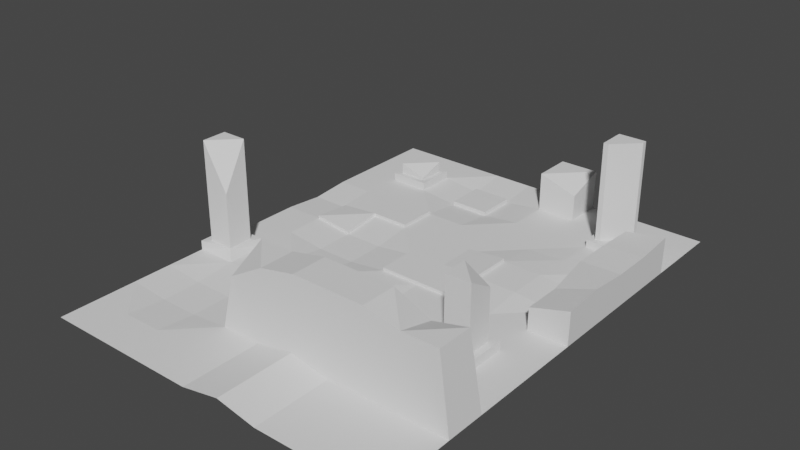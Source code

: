 # Source: church_ruins.blend  (saved by Blender 3.4.6; exported with 4.5.12 LTS)
import bpy
from mathutils import Matrix  # noqa: F401  (used for matrix-valued properties, if any)

bpy.ops.wm.read_factory_settings(use_empty=True)
scene = bpy.context.scene
scene.name = 'Scene'

# ---- collections
col_collection = bpy.data.collections.new('Collection'); scene.collection.children.link(col_collection)

# ---- world
world_world = bpy.data.worlds.new('World'); scene.world = world_world
world_world.use_nodes = True; world_world.node_tree.nodes.clear()
_N = world_world.node_tree.nodes; _L = world_world.node_tree.links
n0 = _N.new('ShaderNodeOutputWorld'); n0.name = 'World Output'; n0.location = (300, 300)
n1 = _N.new('ShaderNodeBackground'); n1.name = 'Background'; n1.location = (10, 300)
n1.inputs[0].default_value = (0.05088, 0.05088, 0.05088, 1.0)
_L.new(n1.outputs[0], n0.inputs[0])
n0.is_active_output = True
world_world.color = (0.05088, 0.05088, 0.05088)
world_world.use_sun_shadow = False
world_world.sun_shadow_jitter_overblur = 0.0

# ---- meshes
me_grid = bpy.data.meshes.new('Grid')
me_grid.from_pydata([(-0.9, -1.2, 0.0), (-0.7, -1.2, 0.0), (-0.5, -1.2, 0.0), (-0.3, -1.2, 0.0), (-0.1, -1.2, 0.0), (0.1, -1.2, 0.0393), (0.3, -1.2, 0.0), (0.5, -1.2, 0.0), (0.7, -1.2, 0.0), (0.9, -1.2, 0.0), (0.9, 1.2, 0.0), (-0.9, -1.0, 0.0), (-0.7, -1.0, 0.0), (-0.5, -1.0, 0.0), (-0.3, -1.0, 0.0), (-0.1, -1.0, 0.0), (0.1, -1.0, 0.0393), (0.3, -1.0, 0.0), (0.5, -1.0, 0.0), (0.7, -1.0, 0.0), (0.9, -1.0, 0.0), (0.9, 1.0, 0.0), (-0.9, -0.8, 0.0), (-0.7, -0.8, -0.01851), (-0.5, -0.8, -0.01851), (-0.3, -0.8, 0.0), (-0.1, -0.8, 0.0), (0.1, -0.8, 0.0393), (0.3, -0.8, 0.0), (0.5, -0.8, 0.0), (0.7, -0.8, 0.0), (0.9, -0.8, 0.0), (0.7, 1.0, 0.0), (-0.9, -0.6, 0.0), (-0.7, -0.6, -0.01851), (-0.5, -0.6, -0.01851), (-0.3, -0.6, 0.0), (-0.1, -0.6, 0.0), (0.1, -0.6, 0.0), (0.3, -0.6, 0.0), (0.5, -0.6, 0.0), (0.7, -0.6, 0.0), (0.9, -0.6, 0.0), (0.5, 1.0, 0.0), (-0.9, -0.4, 0.0), (-0.7, -0.4, 0.0), (-0.5, -0.4, 0.0), (-0.3, -0.4, 0.0), (-0.1, -0.4, 0.0), (0.1, -0.4, -0.01347), (0.3, -0.4, 0.0), (0.5, -0.4, 0.0), (0.7, -0.4, 0.0), (0.9, -0.4, 0.0), (0.3, 1.0, 0.0), (-0.9, -0.2, 0.0), (-0.7, -0.2, 0.0), (-0.5, -0.2, 0.0), (-0.3, -0.2, 0.0), (-0.1, -0.2, 0.0), (0.1, -0.2, -0.01347), (0.3, -0.2, 0.0), (0.5, -0.2, 0.0), (0.7, -0.2, 0.0), (0.9, -0.2, 0.0), (0.1, 1.0, 0.0), (-0.9, 4.47e-08, 0.0), (-0.7, 4.47e-08, 0.0), (-0.5, 4.47e-08, -0.02502), (-0.3, 4.47e-08, -0.02502), (-0.1, 4.47e-08, 0.0), (0.1, 4.47e-08, 0.0), (0.3, 4.47e-08, 0.0), (0.5, 4.47e-08, 0.0), (0.7, 4.47e-08, 0.0), (0.9, 4.47e-08, 0.0), (-0.1, 1.0, -0.02474), (-0.9, 0.2, 0.0), (-0.7, 0.2, 0.0), (-0.5, 0.2, -0.02502), (-0.3, 0.2, -0.02502), (-0.1, 0.2, 0.0), (-0.3, 1.0, -0.004549), (0.3, 0.2, 0.01944), (0.5, 0.2, 0.01944), (0.7, 0.2, 0.0), (0.9, 0.2, 0.0), (-0.3, 1.0, -0.02474), (-0.9, 0.4, -0.0166), (-0.7, 0.4, -0.0166), (-0.5, 0.4, 0.0), (-0.3, 0.4, 0.0), (-0.1, 0.4, 0.0), (0.1, 0.4, 0.0), (0.3, 0.4, 0.01944), (0.5, 0.4, 0.01944), (0.7, 0.4, 0.0), (0.9, 0.4, 0.0), (-0.5, 1.0, 0.0), (-0.9, 0.6, 0.0), (-0.7, 0.6, 0.0), (-0.5, 0.6, 0.0), (-0.3, 0.6, 0.0), (-0.1, 0.6, 0.0), (0.1, 0.6, 0.0), (0.3, 0.6, 0.0), (0.5, 0.6, 0.01093), (0.7, 0.6, 0.01093), (0.9, 0.6, 0.0), (-0.7, 1.0, 0.0), (-0.9, 0.8, 0.0), (-0.7, 0.8, 0.0), (-0.5, 0.8, 0.0), (-0.3, 0.8, -0.02474), (-0.1, 0.8, -0.02474), (0.1, 0.8, 0.0), (0.3, 0.8, 0.0), (0.5, 0.8, 0.0), (0.7, 0.8, 0.0), (0.9, 0.8, 0.0), (-0.9, 1.0, 0.0), (0.7, 1.2, 0.0), (0.5, 1.2, 0.0), (0.3, 1.2, 0.0), (0.1, 1.2, 0.0), (-0.1, 1.2, 0.0), (-0.3, 1.2, 0.0), (-0.5, 1.2, 0.0), (-0.7, 1.2, 0.0), (-0.9, 1.2, 0.0), (-0.1, -0.8, 0.0), (-0.3, -0.8, 0.0), (0.1, -0.8, 0.0), (0.3, -0.8, 0.0), (0.5, -0.8, 0.0), (0.7, -0.8, 0.0), (0.9, -0.8, 0.0), (-0.3, -0.6, 0.0), (-0.1, -0.6, 0.0), (0.1, -0.6, 0.0), (0.3, -0.6, 0.0), (0.5, -0.6, 0.0), (0.7, -0.6, 0.0), (0.9, -0.6, 0.0), (-0.1, -0.8, 0.0), (-0.3, -0.8, 0.0), (0.1, -0.8, 0.0), (0.3, -0.8, 0.0), (0.5, -0.8, 0.0), (0.7, -0.8, 0.0), (0.9, -0.8, 0.0), (-0.3, -0.6, 0.0), (-0.1, -0.6, 0.0), (0.1, -0.6, 0.0), (0.3, -0.6, 0.0), (0.5, -0.6, 0.0), (0.7, -0.6, 0.0), (0.9, -0.6, 0.0), (-0.06087, -0.7902, 0.368), (-0.2413, -0.7902, 0.2642), (0.1196, -0.7902, 0.4052), (0.3, -0.7902, 0.4052), (0.4804, -0.7902, 0.4052), (0.6609, -0.7902, 0.368), (0.8413, -0.7902, 0.368), (-0.2413, -0.6098, 0.368), (-0.06087, -0.6098, 0.368), (0.1196, -0.6098, 0.4052), (0.3, -0.6098, 0.4052), (0.4804, -0.6098, 0.4052), (0.6609, -0.6098, 0.3246), (0.8413, -0.6098, 0.368), (-0.7366, -0.3634, 0.04745), (-0.8649, -0.3649, 0.04745), (-0.8649, -0.2351, 0.04745), (-0.7351, -0.2351, 0.04745), (-0.9, -0.4, 0.04745), (-0.9, -0.2, 0.04745), (-0.7, -0.2, 0.04745), (-0.7351, -0.3649, 0.3295), (-0.8649, -0.3649, 0.564), (-0.8649, -0.2351, 0.564), (-0.7351, -0.2351, 0.564), (0.6649, -0.3649, 0.04586), (0.5351, -0.3649, 0.04586), (0.5351, -0.2351, 0.04586), (0.6649, -0.2351, 0.04586), (0.7, -0.4, 0.04586), (0.5, -0.4, 0.04586), (0.5, -0.2, 0.04586), (0.7, -0.2, 0.04586), (0.6649, -0.3649, 0.3787), (0.5351, -0.3649, 0.3787), (0.5351, -0.2351, 0.3787), (0.6649, -0.2351, 0.3034), (0.5, 1.0, 0.0), (0.5, 0.8, 0.0), (0.7, 0.8, 0.0), (0.7, 1.0, 0.0), (-0.5295, 0.9705, 0.04015), (-0.5295, 0.8295, 0.04015), (-0.6705, 0.8295, 0.04015), (-0.6705, 0.9705, 0.04015), (0.5295, 0.9705, 0.04015), (0.5295, 0.8295, 0.04015), (0.7025, 4.54e-08, 0.114), (0.6705, 0.9705, 0.04015), (-0.5, 1.0, 0.04015), (-0.5, 0.8, 0.04015), (-0.7, 0.8, 0.04015), (-0.7, 1.0, 0.04015), (0.5, 1.0, 0.04015), (0.5, 0.8, 0.04015), (0.7, 0.8, 0.04015), (0.7, 1.0, 0.04015), (-0.5295, 0.9705, 0.09591), (-0.5295, 0.8295, 0.05006), (-0.6705, 0.8295, 0.09591), (-0.6705, 0.9705, 0.09591), (0.5295, 0.9705, 0.5404), (0.5295, 0.8295, 0.5404), (0.9025, 4.54e-08, 0.1703), (0.6705, 0.9705, 0.5404), (0.6705, 0.9449, 0.04015), (0.5551, 0.8295, 0.04015), (0.7, 0.8, 0.04015), (0.5551, 0.8295, 0.5404), (0.6705, 0.9449, 0.5404), (0.7025, 0.2, 0.114), (0.9025, 0.2, 0.1858), (0.7025, 0.4, 0.164), (0.9025, 0.4, 0.168), (0.7025, 0.6, 0.1625), (0.9025, 0.6, 0.168), (0.7025, 0.8, 0.1516), (0.9025, 0.8, 0.1858), (0.09944, -0.0001881, 0.0155), (-0.1006, -0.0001881, 0.0155), (0.2994, -0.0001881, 0.0155), (-0.1006, 0.1998, 0.0155), (0.09944, 0.1998, 0.0155), (0.2994, 0.1998, 0.03494), (-0.1006, 0.3998, 0.0155), (0.09944, 0.3998, 0.0155), (0.2994, 0.3998, 0.03494), (-0.3, 0.8, -0.004549), (-0.1, 0.8, -0.004549), (-0.1, 1.0, -0.004549), (0.2986, -0.4, 0.02011), (0.09865, -0.4, 0.00664), (0.09865, -0.2, 0.00664), (0.2986, -0.2, 0.02011), (-0.5001, 0.1997, -0.01015), (-0.7001, 0.1997, 0.01487), (-0.7001, 0.3997, -0.001721), (-0.5001, 0.3997, 0.01487), (-0.3001, 0.3997, 0.01487), (-0.7001, 0.5997, 0.01487), (-0.5001, 0.5997, 0.01487), (-0.3001, 0.5997, 0.01487), (-0.9, 1.0, 0.0), (-0.9, 0.8, 0.0), (-0.7, 0.8, 0.0), (-0.7, 1.0, 0.0), (-0.5, 1.0, 0.0), (-0.5, 1.2, 0.0), (-0.7, 1.2, 0.0), (-0.9, 1.2, 0.0), (0.3, 1.0, 0.0), (0.1, 1.0, 0.0), (0.3, 1.2, 0.0), (0.1, 1.2, 0.0), (0.3, 1.0, 0.1346), (0.1, 1.0, 0.2), (0.3, 1.2, 0.2), (0.1, 1.2, 0.2)], [], [(1, 11, 0), (2, 12, 1), (3, 13, 2), (4, 14, 3), (5, 15, 4), (6, 16, 5), (7, 17, 6), (8, 18, 7), (9, 19, 8), (43, 123, 54), (12, 22, 11), (13, 23, 12), (13, 25, 24), (15, 25, 14), (16, 26, 15), (17, 27, 16), (18, 28, 17), (19, 29, 18), (20, 30, 19), (119, 32, 118), (23, 33, 22), (24, 34, 23), (25, 35, 24), (36, 131, 137), (39, 139, 140), (30, 136, 135), (26, 132, 130), (42, 142, 143), (38, 138, 139), (195, 214, 198), (33, 45, 44), (35, 45, 34), (36, 46, 35), (37, 47, 36), (38, 48, 37), (38, 50, 49), (40, 50, 39), (41, 51, 40), (42, 52, 41), (117, 54, 116), (44, 172, 176), (46, 56, 45), (47, 57, 46), (48, 58, 47), (49, 59, 48), (49, 248, 249), (51, 61, 50), (62, 190, 63), (53, 63, 52), (115, 76, 114), (56, 66, 55), (57, 67, 56), (58, 68, 57), (58, 70, 69), (59, 71, 70), (61, 71, 60), (62, 72, 61), (63, 73, 62), (64, 74, 63), (113, 98, 112), (67, 77, 66), (68, 78, 67), (69, 79, 68), (70, 80, 69), (70, 236, 237), (94, 243, 244), (73, 83, 72), (73, 85, 84), (86, 231, 229), (43, 196, 195), (78, 88, 77), (100, 258, 101), (80, 90, 79), (81, 91, 80), (71, 238, 236), (81, 242, 92), (84, 94, 83), (85, 95, 84), (75, 205, 74), (111, 263, 262), (89, 99, 88), (78, 252, 253), (101, 259, 102), (92, 102, 91), (93, 103, 92), (93, 105, 104), (94, 106, 105), (95, 107, 106), (86, 221, 75), (116, 65, 115), (100, 110, 99), (101, 111, 100), (102, 112, 101), (103, 113, 102), (103, 115, 114), (105, 115, 104), (105, 117, 116), (107, 117, 106), (107, 234, 118), (87, 247, 76), (76, 126, 87), (65, 125, 76), (120, 261, 260), (98, 126, 127), (128, 267, 266), (32, 122, 43), (21, 121, 32), (54, 270, 268), (135, 150, 149), (140, 153, 154), (134, 149, 148), (143, 156, 157), (133, 148, 147), (139, 152, 153), (27, 133, 132), (40, 140, 141), (28, 134, 133), (37, 137, 138), (41, 141, 142), (25, 130, 131), (31, 143, 136), (29, 135, 134), (147, 162, 161), (153, 166, 167), (157, 164, 150), (147, 160, 146), (155, 170, 156), (146, 158, 144), (137, 145, 151), (141, 154, 155), (131, 144, 145), (138, 151, 152), (130, 146, 144), (142, 155, 156), (132, 147, 146), (136, 157, 150), (158, 165, 159), (160, 166, 158), (161, 167, 160), (162, 168, 161), (163, 169, 162), (163, 171, 170), (156, 171, 157), (148, 163, 162), (154, 167, 168), (149, 164, 163), (151, 159, 165), (154, 169, 155), (144, 159, 145), (152, 165, 166), (175, 179, 172), (56, 172, 45), (55, 178, 56), (44, 177, 55), (172, 173, 176), (174, 176, 173), (175, 172, 178), (175, 177, 174), (180, 182, 181), (173, 179, 180), (174, 182, 175), (173, 181, 174), (185, 194, 186), (52, 188, 51), (63, 187, 52), (51, 189, 62), (184, 187, 183), (184, 189, 188), (183, 190, 186), (185, 190, 189), (191, 193, 192), (184, 193, 185), (183, 194, 191), (183, 192, 184), (109, 207, 98), (118, 198, 197), (32, 195, 198), (117, 197, 196), (204, 219, 203), (203, 222, 206), (196, 211, 195), (112, 209, 111), (197, 212, 196), (198, 213, 197), (98, 208, 112), (111, 210, 109), (200, 207, 199), (202, 209, 201), (201, 208, 200), (199, 210, 202), (203, 212, 204), (224, 220, 204), (206, 211, 203), (223, 213, 214), (217, 215, 218), (221, 228, 205), (201, 216, 217), (199, 216, 200), (227, 222, 219), (224, 212, 213), (202, 215, 199), (201, 218, 202), (223, 224, 225), (227, 224, 223), (206, 227, 223), (229, 230, 228), (230, 233, 232), (233, 234, 232), (108, 231, 97), (74, 228, 85), (119, 233, 108), (96, 228, 230), (107, 230, 232), (119, 234, 235), (236, 239, 237), (238, 240, 236), (240, 242, 239), (241, 243, 240), (83, 238, 72), (92, 243, 93), (70, 239, 81), (83, 244, 241), (246, 82, 245), (113, 82, 87), (76, 246, 114), (114, 245, 113), (248, 250, 249), (61, 248, 50), (49, 250, 60), (60, 251, 61), (253, 255, 254), (255, 257, 254), (256, 258, 255), (90, 252, 79), (78, 254, 89), (90, 256, 255), (91, 259, 256), (100, 254, 257), (262, 260, 261), (264, 266, 263), (263, 267, 260), (109, 264, 263), (127, 266, 265), (129, 260, 267), (110, 262, 261), (98, 265, 264), (269, 275, 271), (65, 268, 269), (124, 269, 271), (123, 271, 270), (273, 274, 275), (271, 274, 270), (270, 272, 268), (269, 272, 273), (1, 12, 11), (2, 13, 12), (3, 14, 13), (4, 15, 14), (5, 16, 15), (6, 17, 16), (7, 18, 17), (8, 19, 18), (9, 20, 19), (43, 122, 123), (12, 23, 22), (13, 24, 23), (13, 14, 25), (15, 26, 25), (16, 27, 26), (17, 28, 27), (18, 29, 28), (19, 30, 29), (20, 31, 30), (119, 21, 32), (23, 34, 33), (24, 35, 34), (25, 36, 35), (36, 25, 131), (39, 38, 139), (30, 31, 136), (26, 27, 132), (42, 41, 142), (38, 37, 138), (195, 211, 214), (33, 34, 45), (35, 46, 45), (36, 47, 46), (37, 48, 47), (38, 49, 48), (38, 39, 50), (40, 51, 50), (41, 52, 51), (42, 53, 52), (117, 43, 54), (44, 45, 172), (46, 57, 56), (47, 58, 57), (48, 59, 58), (49, 60, 59), (49, 50, 248), (51, 62, 61), (62, 189, 190), (53, 64, 63), (115, 65, 76), (56, 67, 66), (57, 68, 67), (58, 69, 68), (58, 59, 70), (59, 60, 71), (61, 72, 71), (62, 73, 72), (63, 74, 73), (64, 75, 74), (113, 87, 98), (67, 78, 77), (68, 79, 78), (69, 80, 79), (70, 81, 80), (70, 71, 236), (94, 93, 243), (73, 84, 83), (73, 74, 85), (86, 97, 231), (43, 117, 196), (78, 89, 88), (100, 257, 258), (80, 91, 90), (81, 92, 91), (71, 72, 238), (81, 239, 242), (84, 95, 94), (85, 96, 95), (75, 221, 205), (111, 109, 263), (89, 100, 99), (78, 79, 252), (101, 258, 259), (92, 103, 102), (93, 104, 103), (93, 94, 105), (94, 95, 106), (95, 96, 107), (86, 229, 221), (116, 54, 65), (100, 111, 110), (101, 112, 111), (102, 113, 112), (103, 114, 113), (103, 104, 115), (105, 116, 115), (105, 106, 117), (107, 118, 117), (107, 232, 234), (87, 82, 247), (76, 125, 126), (65, 124, 125), (120, 110, 261), (98, 87, 126), (128, 129, 267), (32, 121, 122), (21, 10, 121), (54, 123, 270), (135, 136, 150), (140, 139, 153), (134, 135, 149), (143, 142, 156), (133, 134, 148), (139, 138, 152), (27, 28, 133), (40, 39, 140), (28, 29, 134), (37, 36, 137), (41, 40, 141), (25, 26, 130), (31, 42, 143), (29, 30, 135), (147, 148, 162), (153, 152, 166), (157, 171, 164), (147, 161, 160), (155, 169, 170), (146, 160, 158), (137, 131, 145), (141, 140, 154), (131, 130, 144), (138, 137, 151), (130, 132, 146), (142, 141, 155), (132, 133, 147), (136, 143, 157), (158, 166, 165), (160, 167, 166), (161, 168, 167), (162, 169, 168), (163, 170, 169), (163, 164, 171), (156, 170, 171), (148, 149, 163), (154, 153, 167), (149, 150, 164), (151, 145, 159), (154, 168, 169), (144, 158, 159), (152, 151, 165), (175, 182, 179), (56, 178, 172), (55, 177, 178), (44, 176, 177), (174, 177, 176), (175, 178, 177), (180, 179, 182), (173, 172, 179), (174, 181, 182), (173, 180, 181), (185, 193, 194), (52, 187, 188), (63, 190, 187), (51, 188, 189), (184, 188, 187), (184, 185, 189), (183, 187, 190), (185, 186, 190), (191, 194, 193), (184, 192, 193), (183, 186, 194), (183, 191, 192), (109, 210, 207), (118, 32, 198), (32, 43, 195), (117, 118, 197), (204, 220, 219), (203, 219, 222), (196, 212, 211), (112, 208, 209), (197, 213, 212), (198, 214, 213), (98, 207, 208), (111, 209, 210), (200, 208, 207), (202, 210, 209), (201, 209, 208), (199, 207, 210), (203, 211, 212), (224, 226, 220), (206, 214, 211), (214, 206, 223), (223, 225, 213), (217, 216, 215), (221, 229, 228), (201, 200, 216), (199, 215, 216), (219, 220, 226), (226, 227, 219), (213, 225, 224), (224, 204, 212), (202, 218, 215), (201, 217, 218), (227, 226, 224), (206, 222, 227), (229, 231, 230), (230, 231, 233), (233, 235, 234), (108, 233, 231), (74, 205, 228), (119, 235, 233), (96, 85, 228), (107, 96, 230), (119, 118, 234), (236, 240, 239), (238, 241, 240), (240, 243, 242), (241, 244, 243), (83, 241, 238), (92, 242, 243), (70, 237, 239), (83, 94, 244), (246, 247, 82), (113, 245, 82), (76, 247, 246), (114, 246, 245), (248, 251, 250), (61, 251, 248), (49, 249, 250), (60, 250, 251), (253, 252, 255), (255, 258, 257), (256, 259, 258), (90, 255, 252), (78, 253, 254), (90, 91, 256), (91, 102, 259), (100, 89, 254), (262, 263, 260), (264, 265, 266), (263, 266, 267), (109, 98, 264), (127, 128, 266), (129, 120, 260), (110, 111, 262), (98, 127, 265), (269, 273, 275), (65, 54, 268), (124, 65, 269), (123, 124, 271), (273, 272, 274), (271, 275, 274), (270, 274, 272), (269, 268, 272)])
_uv = me_grid.uv_layers.new(name='UVMap')
_uv.uv.foreach_set('vector', [0.06914, 3.219e-06, 2.134e-05, 0.06912, 2.134e-05, 3.576e-06, 0.1383, 2.742e-06, 0.06914, 0.06912, 0.06914, 3.219e-06, 0.2074, 2.384e-06, 0.1383, 0.06912, 0.1383, 2.742e-06, 0.2765, 2.027e-06, 0.2074, 0.06912, 0.2074, 2.384e-06, 0.3457, 2.313e-05, 0.2765, 0.06912, 0.2765, 2.027e-06, 0.4147, 1.192e-06, 0.3457, 0.06914, 0.3457, 2.313e-05, 0.4838, 8.345e-07, 0.4147, 0.06912, 0.4147, 1.192e-06, 0.5529, 3.576e-07, 0.4838, 0.06912, 0.4838, 8.345e-07, 0.6221, 0.0, 0.5529, 0.06912, 0.5529, 3.576e-07, 0.4838, 0.7603, 0.4147, 0.8294, 0.4147, 0.7603, 0.06914, 0.06912, 2.134e-05, 0.1382, 2.134e-05, 0.06912, 0.1383, 0.06912, 0.06911, 0.1382, 0.06914, 0.06912, 0.1383, 0.06912, 0.2074, 0.1382, 0.1382, 0.1382, 0.2765, 0.06912, 0.2074, 0.1382, 0.2074, 0.06912, 0.3457, 0.06914, 0.2765, 0.1382, 0.2765, 0.06912, 0.4147, 0.06912, 0.3457, 0.1383, 0.3457, 0.06914, 0.4838, 0.06912, 0.4147, 0.1382, 0.4147, 0.06912, 0.5529, 0.06912, 0.4838, 0.1382, 0.4838, 0.06912, 0.6221, 0.06912, 0.5529, 0.1382, 0.5529, 0.06912, 0.6221, 0.6912, 0.5529, 0.7603, 0.5529, 0.6912, 0.06911, 0.1382, 2.128e-05, 0.2074, 2.134e-05, 0.1382, 0.1382, 0.1382, 0.06911, 0.2073, 0.06911, 0.1382, 0.2074, 0.1382, 0.1382, 0.2073, 0.1382, 0.1382, 0.6221, 0.7573, 0.6221, 0.7573, 0.6221, 0.7573, 0.6221, 0.7573, 0.6221, 0.7573, 0.6221, 0.7573, 0.6221, 0.7573, 0.6221, 0.7573, 0.6221, 0.7573, 0.6221, 0.7573, 0.6221, 0.7573, 0.6221, 0.7573, 0.6221, 0.7573, 0.6221, 0.7573, 0.6221, 0.7573, 0.6221, 0.7573, 0.6221, 0.7573, 0.6221, 0.7573, 0.4906, 0.8985, 0.5045, 0.9676, 0.4906, 0.9676, 2.128e-05, 0.2074, 0.06914, 0.2765, 2.128e-05, 0.2765, 0.1382, 0.2073, 0.06914, 0.2765, 0.06911, 0.2073, 0.2074, 0.2074, 0.1383, 0.2765, 0.1382, 0.2073, 0.2765, 0.2074, 0.2074, 0.2765, 0.2074, 0.2074, 0.3456, 0.2074, 0.2765, 0.2765, 0.2765, 0.2074, 0.3456, 0.2074, 0.4147, 0.2765, 0.3456, 0.2765, 0.4838, 0.2073, 0.4147, 0.2765, 0.4147, 0.2073, 0.5529, 0.2073, 0.4838, 0.2765, 0.4838, 0.2073, 0.6221, 0.2073, 0.5529, 0.2765, 0.5529, 0.2073, 0.4838, 0.6912, 0.4147, 0.7603, 0.4147, 0.6912, 0.2217, 0.9474, 0.2356, 0.8985, 0.238, 0.9474, 0.1383, 0.2765, 0.06914, 0.3456, 0.06914, 0.2765, 0.2074, 0.2765, 0.1383, 0.3456, 0.1383, 0.2765, 0.2765, 0.2765, 0.2074, 0.3456, 0.2074, 0.2765, 0.3456, 0.2765, 0.2765, 0.3456, 0.2765, 0.2765, 0.4698, 0.9964, 0.4752, 0.9475, 0.4768, 0.9964, 0.4838, 0.2765, 0.4147, 0.3456, 0.4147, 0.2765, 0.5369, 0.8985, 0.5527, 0.9676, 0.5369, 0.9676, 0.6221, 0.2765, 0.5529, 0.3456, 0.5529, 0.2765, 0.3456, 0.6912, 0.2765, 0.7603, 0.2765, 0.6911, 0.06914, 0.3456, 2.128e-05, 0.4147, 2.128e-05, 0.3456, 0.1383, 0.3456, 0.06914, 0.4147, 0.06914, 0.3456, 0.2074, 0.3456, 0.1382, 0.4147, 0.1383, 0.3456, 0.2074, 0.3456, 0.2765, 0.4147, 0.2073, 0.4147, 0.2765, 0.3456, 0.3456, 0.4147, 0.2765, 0.4147, 0.4147, 0.3456, 0.3456, 0.4147, 0.3456, 0.3456, 0.4838, 0.3456, 0.4147, 0.4147, 0.4147, 0.3456, 0.5529, 0.3456, 0.4838, 0.4147, 0.4838, 0.3456, 0.6221, 0.3456, 0.5529, 0.4147, 0.5529, 0.3456, 0.2073, 0.6912, 0.1383, 0.7603, 0.1383, 0.6912, 0.06914, 0.4147, 2.128e-05, 0.4838, 2.128e-05, 0.4147, 0.1382, 0.4147, 0.06914, 0.4838, 0.06914, 0.4147, 0.2073, 0.4147, 0.1382, 0.4838, 0.1382, 0.4147, 0.2765, 0.4147, 0.2073, 0.4838, 0.2073, 0.4147, 0.9733, 0.5529, 0.9731, 0.5042, 0.9786, 0.5529, 0.9909, 0.6911, 0.9929, 0.6218, 0.9962, 0.6912, 0.4838, 0.4147, 0.4147, 0.4838, 0.4147, 0.4147, 0.4838, 0.4147, 0.5529, 0.4838, 0.4839, 0.4838, 0.8313, 0.1527, 0.8889, 0.09852, 0.8951, 0.1471, 0.6221, 0.7573, 0.6221, 0.7573, 0.6221, 0.7573, 0.06914, 0.4838, 0.0, 0.5529, 2.128e-05, 0.4838, 1.0, 0.4956, 0.9949, 0.4265, 1.0, 0.4264, 0.2073, 0.4838, 0.1383, 0.5529, 0.1382, 0.4838, 0.2765, 0.4838, 0.2074, 0.5529, 0.2073, 0.4838, 0.9678, 0.5042, 0.9676, 0.4555, 0.9731, 0.5042, 0.9895, 0.4265, 0.9949, 0.4956, 0.9895, 0.4956, 0.4839, 0.4838, 0.4147, 0.5529, 0.4147, 0.4838, 0.5529, 0.4838, 0.4839, 0.5529, 0.4839, 0.4838, 0.8313, 0.2017, 0.878, 0.2464, 0.839, 0.2501, 0.6221, 0.7573, 0.6221, 0.7573, 0.6221, 0.7573, 0.06912, 0.5529, 2.128e-05, 0.622, 0.0, 0.5529, 0.9688, 0.7484, 0.9615, 0.6996, 0.9739, 0.7485, 1.0, 0.4264, 0.9949, 0.3574, 1.0, 0.3573, 0.2765, 0.5529, 0.2074, 0.622, 0.2074, 0.5529, 0.3456, 0.5529, 0.2765, 0.622, 0.2765, 0.5529, 0.3456, 0.5529, 0.4147, 0.622, 0.3456, 0.622, 0.4147, 0.5529, 0.4838, 0.6221, 0.4147, 0.622, 0.4839, 0.5529, 0.553, 0.6221, 0.4838, 0.6221, 0.8313, 0.1527, 0.8897, 0.1965, 0.8313, 0.2017, 0.4147, 0.6912, 0.3456, 0.7603, 0.3456, 0.6912, 0.06914, 0.622, 2.128e-05, 0.6912, 2.128e-05, 0.622, 0.1383, 0.622, 0.06914, 0.6912, 0.06914, 0.622, 0.2074, 0.622, 0.1383, 0.6912, 0.1383, 0.622, 0.2765, 0.622, 0.2073, 0.6912, 0.2074, 0.622, 0.2765, 0.622, 0.3456, 0.6912, 0.2765, 0.6911, 0.4147, 0.622, 0.3456, 0.6912, 0.3456, 0.622, 0.4147, 0.622, 0.4838, 0.6912, 0.4147, 0.6912, 0.553, 0.6221, 0.4838, 0.6912, 0.4838, 0.6221, 0.948, 0.06912, 0.8994, 1.371e-06, 0.9518, 0.0, 0.1176, 0.8985, 0.1245, 0.9677, 0.1176, 0.9677, 0.2765, 0.7603, 0.2074, 0.8294, 0.2073, 0.7603, 0.3456, 0.7603, 0.2765, 0.8294, 0.2765, 0.7603, 0.6221, 0.7573, 0.6221, 0.7573, 0.6221, 0.7573, 0.1383, 0.7603, 0.2074, 0.8294, 0.1383, 0.8294, 0.6221, 0.7573, 0.6221, 0.7573, 0.6221, 0.7573, 0.5529, 0.7603, 0.4838, 0.8294, 0.4838, 0.7603, 0.6221, 0.7603, 0.5529, 0.8294, 0.5529, 0.7603, 0.6221, 0.7573, 0.6221, 0.7573, 0.6221, 0.7573, 0.6221, 0.7573, 0.6221, 0.7573, 0.6221, 0.7573, 0.6221, 0.7573, 0.6221, 0.7573, 0.6221, 0.7573, 0.6221, 0.7573, 0.6221, 0.7573, 0.6221, 0.7573, 0.6221, 0.7573, 0.6221, 0.7573, 0.6221, 0.7573, 0.6221, 0.7573, 0.6221, 0.7573, 0.6221, 0.7573, 0.6221, 0.7573, 0.6221, 0.7573, 0.6221, 0.7573, 0.9739, 0.622, 0.9875, 0.5529, 0.9875, 0.622, 0.6221, 0.7573, 0.6221, 0.7573, 0.6221, 0.7573, 0.6221, 0.7573, 0.6221, 0.7573, 0.6221, 0.7573, 0.6221, 0.7573, 0.6221, 0.7573, 0.6221, 0.7573, 0.6221, 0.7573, 0.6221, 0.7573, 0.6221, 0.7573, 0.6221, 0.7573, 0.6221, 0.7573, 0.6221, 0.7573, 0.6221, 0.7573, 0.6221, 0.7573, 0.6221, 0.7573, 0.6221, 0.7573, 0.6221, 0.7573, 0.6221, 0.7573, 0.7616, 0.5618, 0.6221, 0.5974, 0.6221, 0.5532, 0.7621, 0.2765, 0.6349, 0.3321, 0.6221, 0.2697, 0.7539, 0.7573, 0.6349, 0.6869, 0.7616, 0.7089, 0.7616, 0.5618, 0.6221, 0.509, 0.7616, 0.5127, 0.7621, 0.1382, 0.6499, 0.08264, 0.7621, 0.06912, 0.7616, 0.5127, 0.6349, 0.4657, 0.7616, 0.4637, 0.6221, 0.7573, 0.6221, 0.7573, 0.6221, 0.7573, 0.6221, 0.7573, 0.6221, 0.7573, 0.6221, 0.7573, 0.6221, 0.7573, 0.6221, 0.7573, 0.6221, 0.7573, 0.6221, 0.7573, 0.6221, 0.7573, 0.6221, 0.7573, 0.6221, 0.7573, 0.6221, 0.7573, 0.6221, 0.7573, 0.6221, 0.7573, 0.6221, 0.7573, 0.6221, 0.7573, 0.6221, 0.7573, 0.6221, 0.7573, 0.6221, 0.7573, 0.6221, 0.7573, 0.6221, 0.7573, 0.6221, 0.7573, 0.824, 0.4772, 0.7616, 0.4148, 0.824, 0.4147, 0.824, 0.5396, 0.7616, 0.4772, 0.824, 0.4772, 0.824, 0.6019, 0.7616, 0.5396, 0.824, 0.5396, 0.824, 0.6643, 0.7616, 0.6019, 0.824, 0.6019, 0.824, 0.7266, 0.7616, 0.6643, 0.824, 0.6643, 0.824, 0.7266, 0.7617, 0.789, 0.7617, 0.7266, 0.7621, 0.06912, 0.6349, 0.02029, 0.7621, 0.0, 0.7616, 0.6108, 0.6349, 0.6427, 0.6221, 0.5974, 0.7621, 0.2073, 0.6221, 0.2697, 0.6221, 0.2073, 0.7616, 0.6598, 0.6349, 0.6869, 0.6349, 0.6427, 0.8312, 0.4038, 0.7679, 0.3107, 0.8312, 0.2765, 0.7621, 0.2073, 0.6221, 0.145, 0.7621, 0.1382, 0.7616, 0.4637, 0.6705, 0.4243, 0.7616, 0.4147, 0.7621, 0.3456, 0.6349, 0.3944, 0.6349, 0.3321, 0.9564, 0.5554, 0.9246, 0.65, 0.9246, 0.5529, 0.06914, 0.3456, 0.05654, 0.2891, 0.06914, 0.2765, 0.5686, 0.8985, 0.585, 0.9676, 0.5686, 0.9676, 0.585, 0.8985, 0.6014, 0.9676, 0.585, 0.9676, 0.6347, 0.952, 0.679, 0.9525, 0.6912, 0.9646, 0.679, 0.9077, 0.6912, 0.9646, 0.679, 0.9525, 0.6342, 0.9077, 0.6347, 0.952, 0.6221, 0.8955, 0.6342, 0.9077, 0.6912, 0.8955, 0.679, 0.9077, 0.3698, 0.9434, 0.3249, 0.8985, 0.3698, 0.8985, 0.8929, 0.5554, 0.9246, 0.65, 0.8929, 0.7333, 0.9518, 0.357, 0.9966, 0.1785, 0.9966, 0.357, 0.9518, 0.1785, 0.9966, 0.0, 0.9966, 0.1785, 0.1176, 0.8294, 0.07275, 0.9184, 0.07275, 0.8294, 0.6014, 0.8783, 0.621, 0.9271, 0.6052, 0.9271, 0.6052, 0.8294, 0.6172, 0.8783, 0.6014, 0.8783, 0.5527, 0.8985, 0.5686, 0.9676, 0.5527, 0.9676, 0.2679, 0.8415, 0.3249, 0.8294, 0.3128, 0.8415, 0.2679, 0.8415, 0.2558, 0.8985, 0.2558, 0.8294, 0.3128, 0.8415, 0.3249, 0.8985, 0.3128, 0.8864, 0.2679, 0.8864, 0.3249, 0.8985, 0.2558, 0.8985, 0.4183, 0.9433, 0.4631, 0.8985, 0.4631, 0.9433, 0.8946, 0.3915, 0.9394, 0.2765, 0.9394, 0.3915, 0.8629, 0.3937, 0.8312, 0.3025, 0.8629, 0.279, 0.8629, 0.3937, 0.8946, 0.2765, 0.8946, 0.3912, 0.4768, 0.8985, 0.4906, 0.9676, 0.4768, 0.9676, 0.6221, 0.7573, 0.6221, 0.7573, 0.6221, 0.7573, 0.6221, 0.7573, 0.6221, 0.7573, 0.6221, 0.7573, 0.6221, 0.7573, 0.6221, 0.7573, 0.6221, 0.7573, 0.8999, 0.9618, 0.9486, 0.789, 0.9486, 0.9618, 0.9486, 0.9618, 0.9973, 0.789, 0.9973, 0.9618, 0.5045, 0.8985, 0.5184, 0.9676, 0.5045, 0.9676, 0.4006, 0.9474, 0.4183, 0.9963, 0.4045, 0.9963, 0.9739, 0.74, 0.9916, 0.7889, 0.9778, 0.7889, 0.9778, 0.6912, 0.9878, 0.74, 0.9739, 0.74, 0.4045, 0.8985, 0.4145, 0.9474, 0.4006, 0.9474, 0.5323, 0.9676, 0.5184, 0.8985, 0.5323, 0.8985, 0.4042, 0.8396, 0.4631, 0.8294, 0.453, 0.8396, 0.453, 0.8883, 0.394, 0.8985, 0.4042, 0.8883, 0.4042, 0.8883, 0.394, 0.8294, 0.4042, 0.8396, 0.453, 0.8396, 0.4631, 0.8985, 0.453, 0.8883, 0.3351, 0.8883, 0.3249, 0.8294, 0.3351, 0.8396, 0.8303, 0.5529, 0.824, 0.7257, 0.824, 0.5534, 0.3838, 0.8883, 0.3249, 0.8985, 0.3351, 0.8883, 0.3838, 0.8795, 0.394, 0.8294, 0.394, 0.8985, 0.8727, 0.7745, 0.824, 0.7257, 0.8728, 0.7258, 0.8313, 3.033e-05, 0.7621, 0.06912, 0.7621, 0.0, 0.3748, 0.9674, 0.3755, 0.933, 0.394, 0.9674, 0.3748, 0.8985, 0.3755, 0.933, 0.3721, 0.933, 0.8929, 0.7422, 0.8929, 0.7333, 0.9417, 0.7333, 0.344, 0.8396, 0.3249, 0.8294, 0.394, 0.8294, 0.1867, 0.8985, 0.206, 0.9473, 0.1867, 0.9473, 0.8728, 0.7257, 0.892, 0.7745, 0.8728, 0.7745, 0.3838, 0.8795, 0.344, 0.8396, 0.394, 0.8294, 0.8867, 0.7253, 0.8303, 0.5529, 0.8867, 0.5529, 0.8929, 0.5534, 0.8867, 0.7253, 0.8867, 0.5529, 0.8313, 0.06915, 0.7622, 0.1383, 0.7621, 0.06912, 0.7622, 0.1383, 0.8313, 0.2074, 0.7622, 0.2074, 0.8313, 0.2074, 0.7622, 0.2765, 0.7622, 0.2074, 0.8313, 0.05465, 0.8889, 0.09852, 0.8313, 0.1037, 0.9518, 0.2765, 0.9124, 0.2073, 0.9518, 0.2073, 0.8313, 0.005634, 0.8889, 0.0495, 0.8313, 0.05465, 0.9518, 0.1382, 0.9124, 0.2073, 0.8951, 0.1382, 0.948, 0.06912, 0.8951, 0.1382, 0.8956, 0.06912, 0.32, 0.8994, 0.2676, 0.9676, 0.2558, 0.8985, 0.7603, 0.8264, 0.6912, 0.7573, 0.7603, 0.7573, 0.7603, 0.8955, 0.6912, 0.8264, 0.7603, 0.8264, 0.6912, 0.8264, 0.6221, 0.7573, 0.6912, 0.7573, 0.6912, 0.8955, 0.6221, 0.8264, 0.6912, 0.8264, 0.9711, 0.4063, 0.9676, 0.4555, 0.9623, 0.4555, 0.9909, 0.5527, 0.9929, 0.6218, 0.9875, 0.6217, 0.9895, 0.3574, 0.9949, 0.4264, 0.9895, 0.4265, 0.9711, 0.4063, 0.9786, 0.3573, 0.9765, 0.4063, 0.5323, 0.8294, 0.4631, 0.8985, 0.4631, 0.8294, 0.2419, 0.8985, 0.2488, 0.9677, 0.2419, 0.9677, 0.9433, 0.2765, 0.9464, 0.3254, 0.9394, 0.3254, 0.9394, 0.3254, 0.9502, 0.3742, 0.9433, 0.3742, 0.1867, 0.8294, 0.2558, 0.8985, 0.1867, 0.8985, 0.4698, 0.8985, 0.4752, 0.9475, 0.4683, 0.9475, 0.1245, 0.8985, 0.1315, 0.9677, 0.1245, 0.9677, 0.2558, 0.9678, 0.2488, 0.8985, 0.2558, 0.8985, 0.7616, 0.9272, 0.8307, 0.8581, 0.8307, 0.9272, 0.8307, 0.8581, 0.8999, 0.9272, 0.8307, 0.9272, 0.8307, 0.789, 0.8999, 0.8581, 0.8307, 0.8581, 0.9688, 0.6507, 0.9615, 0.6996, 0.9564, 0.6995, 0.9844, 0.3574, 0.9838, 0.4264, 0.9786, 0.4265, 0.9688, 0.6507, 0.9701, 0.6019, 0.9739, 0.6508, 0.965, 0.6018, 0.9739, 0.553, 0.9701, 0.6019, 0.9844, 0.4957, 0.9838, 0.4264, 0.9895, 0.4956, 0.8931, 0.4147, 0.824, 0.4838, 0.824, 0.4147, 0.9623, 0.4838, 0.8931, 0.5529, 0.8931, 0.4838, 0.8931, 0.4838, 0.824, 0.5529, 0.824, 0.4838, 0.6221, 0.7573, 0.6221, 0.7573, 0.6221, 0.7573, 0.6221, 0.7573, 0.6221, 0.7573, 0.6221, 0.7573, 0.6221, 0.7573, 0.6221, 0.7573, 0.6221, 0.7573, 0.6221, 0.7573, 0.6221, 0.7573, 0.6221, 0.7573, 0.6221, 0.7573, 0.6221, 0.7573, 0.6221, 0.7573, 0.5323, 0.8985, 0.6014, 0.8294, 0.6014, 0.8985, 0.6221, 0.7573, 0.6221, 0.7573, 0.6221, 0.7573, 0.6221, 0.7573, 0.6221, 0.7573, 0.6221, 0.7573, 0.6221, 0.7573, 0.6221, 0.7573, 0.6221, 0.7573, 0.1866, 0.8985, 0.1176, 0.8294, 0.1867, 0.8294, 0.6912, 0.8955, 0.7603, 0.9646, 0.6912, 0.9646, 0.0689, 0.9271, 0.02636, 0.8783, 0.07275, 0.8783, 0.0689, 0.8294, 0.02636, 0.8783, 3.874e-07, 0.8294, 0.06914, 3.219e-06, 0.06914, 0.06912, 2.134e-05, 0.06912, 0.1383, 2.742e-06, 0.1383, 0.06912, 0.06914, 0.06912, 0.2074, 2.384e-06, 0.2074, 0.06912, 0.1383, 0.06912, 0.2765, 2.027e-06, 0.2765, 0.06912, 0.2074, 0.06912, 0.3457, 2.313e-05, 0.3457, 0.06914, 0.2765, 0.06912, 0.4147, 1.192e-06, 0.4147, 0.06912, 0.3457, 0.06914, 0.4838, 8.345e-07, 0.4838, 0.06912, 0.4147, 0.06912, 0.5529, 3.576e-07, 0.5529, 0.06912, 0.4838, 0.06912, 0.6221, 0.0, 0.6221, 0.06912, 0.5529, 0.06912, 0.4838, 0.7603, 0.4838, 0.8294, 0.4147, 0.8294, 0.06914, 0.06912, 0.06911, 0.1382, 2.134e-05, 0.1382, 0.1383, 0.06912, 0.1382, 0.1382, 0.06911, 0.1382, 0.1383, 0.06912, 0.2074, 0.06912, 0.2074, 0.1382, 0.2765, 0.06912, 0.2765, 0.1382, 0.2074, 0.1382, 0.3457, 0.06914, 0.3457, 0.1383, 0.2765, 0.1382, 0.4147, 0.06912, 0.4147, 0.1382, 0.3457, 0.1383, 0.4838, 0.06912, 0.4838, 0.1382, 0.4147, 0.1382, 0.5529, 0.06912, 0.5529, 0.1382, 0.4838, 0.1382, 0.6221, 0.06912, 0.6221, 0.1382, 0.5529, 0.1382, 0.6221, 0.6912, 0.6221, 0.7603, 0.5529, 0.7603, 0.06911, 0.1382, 0.06911, 0.2073, 2.128e-05, 0.2074, 0.1382, 0.1382, 0.1382, 0.2073, 0.06911, 0.2073, 0.2074, 0.1382, 0.2074, 0.2074, 0.1382, 0.2073, 0.6221, 0.7573, 0.6221, 0.7573, 0.6221, 0.7573, 0.6221, 0.7573, 0.6221, 0.7573, 0.6221, 0.7573, 0.6221, 0.7573, 0.6221, 0.7573, 0.6221, 0.7573, 0.9875, 0.6912, 0.9739, 0.622, 0.9875, 0.622, 0.6221, 0.7573, 0.6221, 0.7573, 0.6221, 0.7573, 0.6221, 0.7573, 0.6221, 0.7573, 0.6221, 0.7573, 0.4906, 0.8985, 0.5045, 0.8985, 0.5045, 0.9676, 2.128e-05, 0.2074, 0.06911, 0.2073, 0.06914, 0.2765, 0.1382, 0.2073, 0.1383, 0.2765, 0.06914, 0.2765, 0.2074, 0.2074, 0.2074, 0.2765, 0.1383, 0.2765, 0.2765, 0.2074, 0.2765, 0.2765, 0.2074, 0.2765, 0.3456, 0.2074, 0.3456, 0.2765, 0.2765, 0.2765, 0.3456, 0.2074, 0.4147, 0.2073, 0.4147, 0.2765, 0.4838, 0.2073, 0.4838, 0.2765, 0.4147, 0.2765, 0.5529, 0.2073, 0.5529, 0.2765, 0.4838, 0.2765, 0.6221, 0.2073, 0.6221, 0.2765, 0.5529, 0.2765, 0.4838, 0.6912, 0.4838, 0.7603, 0.4147, 0.7603, 2.128e-05, 0.2765, 0.06914, 0.2765, 0.05654, 0.2891, 0.1383, 0.2765, 0.1383, 0.3456, 0.06914, 0.3456, 0.2074, 0.2765, 0.2074, 0.3456, 0.1383, 0.3456, 0.2765, 0.2765, 0.2765, 0.3456, 0.2074, 0.3456, 0.3456, 0.2765, 0.3456, 0.3456, 0.2765, 0.3456, 0.4698, 0.9964, 0.4683, 0.9475, 0.4752, 0.9475, 0.4838, 0.2765, 0.4838, 0.3456, 0.4147, 0.3456, 0.5369, 0.8985, 0.5527, 0.8985, 0.5527, 0.9676, 0.6221, 0.2765, 0.6221, 0.3456, 0.5529, 0.3456, 0.3456, 0.6912, 0.3456, 0.7603, 0.2765, 0.7603, 0.06914, 0.3456, 0.06914, 0.4147, 2.128e-05, 0.4147, 0.1383, 0.3456, 0.1382, 0.4147, 0.06914, 0.4147, 0.2074, 0.3456, 0.2073, 0.4147, 0.1382, 0.4147, 0.2074, 0.3456, 0.2765, 0.3456, 0.2765, 0.4147, 0.2765, 0.3456, 0.3456, 0.3456, 0.3456, 0.4147, 0.4147, 0.3456, 0.4147, 0.4147, 0.3456, 0.4147, 0.4838, 0.3456, 0.4838, 0.4147, 0.4147, 0.4147, 0.5529, 0.3456, 0.5529, 0.4147, 0.4838, 0.4147, 0.6221, 0.3456, 0.6221, 0.4147, 0.5529, 0.4147, 0.2073, 0.6912, 0.2073, 0.7603, 0.1383, 0.7603, 0.06914, 0.4147, 0.06914, 0.4838, 2.128e-05, 0.4838, 0.1382, 0.4147, 0.1382, 0.4838, 0.06914, 0.4838, 0.2073, 0.4147, 0.2073, 0.4838, 0.1382, 0.4838, 0.2765, 0.4147, 0.2765, 0.4838, 0.2073, 0.4838, 0.9733, 0.5529, 0.9678, 0.5042, 0.9731, 0.5042, 0.9909, 0.6911, 0.9875, 0.6217, 0.9929, 0.6218, 0.4838, 0.4147, 0.4839, 0.4838, 0.4147, 0.4838, 0.4838, 0.4147, 0.5529, 0.4147, 0.5529, 0.4838, 0.8313, 0.1527, 0.8313, 0.1037, 0.8889, 0.09852, 0.6221, 0.7573, 0.6221, 0.7573, 0.6221, 0.7573, 0.06914, 0.4838, 0.06912, 0.5529, 0.0, 0.5529, 1.0, 0.4956, 0.9949, 0.4956, 0.9949, 0.4265, 0.2073, 0.4838, 0.2074, 0.5529, 0.1383, 0.5529, 0.2765, 0.4838, 0.2765, 0.5529, 0.2074, 0.5529, 0.9678, 0.5042, 0.9623, 0.4555, 0.9676, 0.4555, 0.9895, 0.4265, 0.9949, 0.4264, 0.9949, 0.4956, 0.4839, 0.4838, 0.4839, 0.5529, 0.4147, 0.5529, 0.5529, 0.4838, 0.5529, 0.5529, 0.4839, 0.5529, 0.8313, 0.2017, 0.8897, 0.1965, 0.878, 0.2464, 0.6221, 0.7573, 0.6221, 0.7573, 0.6221, 0.7573, 0.06912, 0.5529, 0.06914, 0.622, 2.128e-05, 0.622, 0.9688, 0.7484, 0.9564, 0.6995, 0.9615, 0.6996, 1.0, 0.4264, 0.9949, 0.4265, 0.9949, 0.3574, 0.2765, 0.5529, 0.2765, 0.622, 0.2074, 0.622, 0.3456, 0.5529, 0.3456, 0.622, 0.2765, 0.622, 0.3456, 0.5529, 0.4147, 0.5529, 0.4147, 0.622, 0.4147, 0.5529, 0.4839, 0.5529, 0.4838, 0.6221, 0.4839, 0.5529, 0.5529, 0.5529, 0.553, 0.6221, 0.8313, 0.1527, 0.8951, 0.1471, 0.8897, 0.1965, 0.4147, 0.6912, 0.4147, 0.7603, 0.3456, 0.7603, 0.06914, 0.622, 0.06914, 0.6912, 2.128e-05, 0.6912, 0.1383, 0.622, 0.1383, 0.6912, 0.06914, 0.6912, 0.2074, 0.622, 0.2073, 0.6912, 0.1383, 0.6912, 0.2765, 0.622, 0.2765, 0.6911, 0.2073, 0.6912, 0.2765, 0.622, 0.3456, 0.622, 0.3456, 0.6912, 0.4147, 0.622, 0.4147, 0.6912, 0.3456, 0.6912, 0.4147, 0.622, 0.4838, 0.6221, 0.4838, 0.6912, 0.553, 0.6221, 0.5529, 0.6912, 0.4838, 0.6912, 0.948, 0.06912, 0.8956, 0.06912, 0.8994, 1.371e-06, 0.1176, 0.8985, 0.1245, 0.8985, 0.1245, 0.9677, 0.2765, 0.7603, 0.2765, 0.8294, 0.2074, 0.8294, 0.3456, 0.7603, 0.3456, 0.8294, 0.2765, 0.8294, 0.6221, 0.7573, 0.6221, 0.7573, 0.6221, 0.7573, 0.1383, 0.7603, 0.2073, 0.7603, 0.2074, 0.8294, 0.6221, 0.7573, 0.6221, 0.7573, 0.6221, 0.7573, 0.5529, 0.7603, 0.5529, 0.8294, 0.4838, 0.8294, 0.6221, 0.7603, 0.6221, 0.8294, 0.5529, 0.8294, 0.6221, 0.7573, 0.6221, 0.7573, 0.6221, 0.7573, 0.6221, 0.7573, 0.6221, 0.7573, 0.6221, 0.7573, 0.6221, 0.7573, 0.6221, 0.7573, 0.6221, 0.7573, 0.6221, 0.7573, 0.6221, 0.7573, 0.6221, 0.7573, 0.6221, 0.7573, 0.6221, 0.7573, 0.6221, 0.7573, 0.6221, 0.7573, 0.6221, 0.7573, 0.6221, 0.7573, 0.6221, 0.7573, 0.6221, 0.7573, 0.6221, 0.7573, 0.6221, 0.7573, 0.6221, 0.7573, 0.6221, 0.7573, 0.6221, 0.7573, 0.6221, 0.7573, 0.6221, 0.7573, 0.6221, 0.7573, 0.6221, 0.7573, 0.6221, 0.7573, 0.6221, 0.7573, 0.6221, 0.7573, 0.6221, 0.7573, 0.6221, 0.7573, 0.6221, 0.7573, 0.6221, 0.7573, 0.6221, 0.7573, 0.6221, 0.7573, 0.6221, 0.7573, 0.6221, 0.7573, 0.6221, 0.7573, 0.6221, 0.7573, 0.6221, 0.7573, 0.6221, 0.7573, 0.6221, 0.7573, 0.7616, 0.5618, 0.7616, 0.6108, 0.6221, 0.5974, 0.7621, 0.2765, 0.7621, 0.3456, 0.6349, 0.3321, 0.7539, 0.7573, 0.6279, 0.7306, 0.6349, 0.6869, 0.7616, 0.5618, 0.6221, 0.5532, 0.6221, 0.509, 0.7621, 0.1382, 0.6221, 0.145, 0.6499, 0.08264, 0.7616, 0.5127, 0.6221, 0.509, 0.6349, 0.4657, 0.6221, 0.7573, 0.6221, 0.7573, 0.6221, 0.7573, 0.6221, 0.7573, 0.6221, 0.7573, 0.6221, 0.7573, 0.6221, 0.7573, 0.6221, 0.7573, 0.6221, 0.7573, 0.6221, 0.7573, 0.6221, 0.7573, 0.6221, 0.7573, 0.6221, 0.7573, 0.6221, 0.7573, 0.6221, 0.7573, 0.6221, 0.7573, 0.6221, 0.7573, 0.6221, 0.7573, 0.6221, 0.7573, 0.6221, 0.7573, 0.6221, 0.7573, 0.6221, 0.7573, 0.6221, 0.7573, 0.6221, 0.7573, 0.824, 0.4772, 0.7616, 0.4772, 0.7616, 0.4148, 0.824, 0.5396, 0.7616, 0.5396, 0.7616, 0.4772, 0.824, 0.6019, 0.7616, 0.6019, 0.7616, 0.5396, 0.824, 0.6643, 0.7616, 0.6643, 0.7616, 0.6019, 0.824, 0.7266, 0.7617, 0.7266, 0.7616, 0.6643, 0.824, 0.7266, 0.824, 0.789, 0.7617, 0.789, 0.7621, 0.06912, 0.6499, 0.08264, 0.6349, 0.02029, 0.7616, 0.6108, 0.7616, 0.6598, 0.6349, 0.6427, 0.7621, 0.2073, 0.7621, 0.2765, 0.6221, 0.2697, 0.7616, 0.6598, 0.7616, 0.7089, 0.6349, 0.6869, 0.8312, 0.4038, 0.7621, 0.402, 0.7679, 0.3107, 0.7621, 0.2073, 0.6221, 0.2073, 0.6221, 0.145, 0.7616, 0.4637, 0.6349, 0.4657, 0.6705, 0.4243, 0.7621, 0.3456, 0.7621, 0.4147, 0.6349, 0.3944, 0.9564, 0.5554, 0.9564, 0.7333, 0.9246, 0.65, 0.2217, 0.9494, 0.206, 0.9449, 0.2217, 0.8985, 0.5686, 0.8985, 0.585, 0.8985, 0.585, 0.9676, 0.585, 0.8985, 0.6014, 0.8985, 0.6014, 0.9676, 0.679, 0.9077, 0.6912, 0.8955, 0.6912, 0.9646, 0.6342, 0.9077, 0.6221, 0.8955, 0.6912, 0.8955, 0.8929, 0.7333, 0.9246, 0.65, 0.9564, 0.7333, 0.8929, 0.5554, 0.9246, 0.5529, 0.9246, 0.65, 0.9518, 0.357, 0.9518, 0.1785, 0.9966, 0.1785, 0.9518, 0.1785, 0.9518, 5.364e-07, 0.9966, 0.0, 0.1176, 0.8294, 0.1176, 0.9444, 0.07275, 0.9184, 0.6014, 0.8783, 0.6172, 0.8783, 0.621, 0.9271, 0.6052, 0.8294, 0.621, 0.8294, 0.6172, 0.8783, 0.5527, 0.8985, 0.5686, 0.8985, 0.5686, 0.9676, 0.2679, 0.8415, 0.2558, 0.8294, 0.3249, 0.8294, 0.2679, 0.8415, 0.2679, 0.8864, 0.2558, 0.8985, 0.3128, 0.8415, 0.3249, 0.8294, 0.3249, 0.8985, 0.2679, 0.8864, 0.3128, 0.8864, 0.3249, 0.8985, 0.4183, 0.9433, 0.4184, 0.8986, 0.4631, 0.8985, 0.8946, 0.3915, 0.8946, 0.2765, 0.9394, 0.2765, 0.8629, 0.3937, 0.8312, 0.3912, 0.8312, 0.3025, 0.8629, 0.3937, 0.8629, 0.279, 0.8946, 0.2765, 0.4768, 0.8985, 0.4906, 0.8985, 0.4906, 0.9676, 0.6221, 0.7573, 0.6221, 0.7573, 0.6221, 0.7573, 0.6221, 0.7573, 0.6221, 0.7573, 0.6221, 0.7573, 0.6221, 0.7573, 0.6221, 0.7573, 0.6221, 0.7573, 0.8999, 0.9618, 0.8999, 0.789, 0.9486, 0.789, 0.9486, 0.9618, 0.9486, 0.789, 0.9973, 0.789, 0.5045, 0.8985, 0.5184, 0.8985, 0.5184, 0.9676, 0.4006, 0.9474, 0.4145, 0.9474, 0.4183, 0.9963, 0.9739, 0.74, 0.9878, 0.74, 0.9916, 0.7889, 0.9778, 0.6912, 0.9916, 0.6912, 0.9878, 0.74, 0.4045, 0.8985, 0.4183, 0.8985, 0.4145, 0.9474, 0.5323, 0.9676, 0.5184, 0.9676, 0.5184, 0.8985, 0.4042, 0.8396, 0.394, 0.8294, 0.4631, 0.8294, 0.453, 0.8883, 0.4631, 0.8985, 0.394, 0.8985, 0.4042, 0.8883, 0.394, 0.8985, 0.394, 0.8294, 0.453, 0.8396, 0.4631, 0.8294, 0.4631, 0.8985, 0.3351, 0.8883, 0.3249, 0.8985, 0.3249, 0.8294, 0.8303, 0.5529, 0.8303, 0.7253, 0.824, 0.7257, 0.3838, 0.8883, 0.394, 0.8985, 0.3249, 0.8985, 0.394, 0.8985, 0.3838, 0.8883, 0.3838, 0.8795, 0.3838, 0.8795, 0.394, 0.8294, 0.394, 0.8294, 0.8727, 0.7745, 0.8241, 0.7745, 0.824, 0.7257, 0.8313, 3.033e-05, 0.8313, 0.06915, 0.7621, 0.06912, 0.3748, 0.9674, 0.3721, 0.933, 0.3755, 0.933, 0.3748, 0.8985, 0.394, 0.8985, 0.3755, 0.933, 0.9417, 0.7333, 0.9417, 0.782, 0.9328, 0.782, 0.9328, 0.782, 0.8929, 0.7422, 0.9417, 0.7333, 0.394, 0.8294, 0.394, 0.8294, 0.344, 0.8396, 0.344, 0.8396, 0.3351, 0.8396, 0.3249, 0.8294, 0.1867, 0.8985, 0.206, 0.8985, 0.206, 0.9473, 0.8728, 0.7257, 0.892, 0.7257, 0.892, 0.7745, 0.8867, 0.7253, 0.8303, 0.7253, 0.8303, 0.5529, 0.8929, 0.5534, 0.8929, 0.7257, 0.8867, 0.7253, 0.8313, 0.06915, 0.8313, 0.1383, 0.7622, 0.1383, 0.7622, 0.1383, 0.8313, 0.1383, 0.8313, 0.2074, 0.8313, 0.2074, 0.8313, 0.2765, 0.7622, 0.2765, 0.8313, 0.05465, 0.8889, 0.0495, 0.8889, 0.09852, 0.9518, 0.2765, 0.9124, 0.2765, 0.9124, 0.2073, 0.8313, 0.005634, 0.8951, 0.0, 0.8889, 0.0495, 0.9518, 0.1382, 0.9518, 0.2073, 0.9124, 0.2073, 0.948, 0.06912, 0.9518, 0.1382, 0.8951, 0.1382, 0.32, 0.8994, 0.32, 0.9685, 0.2676, 0.9676, 0.7603, 0.8264, 0.6912, 0.8264, 0.6912, 0.7573, 0.7603, 0.8955, 0.6912, 0.8955, 0.6912, 0.8264, 0.6912, 0.8264, 0.6221, 0.8264, 0.6221, 0.7573, 0.6912, 0.8955, 0.6221, 0.8955, 0.6221, 0.8264, 0.9711, 0.4063, 0.9765, 0.4063, 0.9676, 0.4555, 0.9909, 0.5527, 0.9962, 0.5528, 0.9929, 0.6218, 0.9895, 0.3574, 0.9949, 0.3573, 0.9949, 0.4264, 0.9711, 0.4063, 0.9733, 0.3573, 0.9786, 0.3573, 0.5323, 0.8294, 0.5323, 0.8985, 0.4631, 0.8985, 0.2419, 0.8985, 0.2488, 0.8985, 0.2488, 0.9677, 0.9433, 0.2765, 0.9502, 0.2765, 0.9464, 0.3254, 0.9394, 0.3254, 0.9464, 0.3254, 0.9502, 0.3742, 0.1867, 0.8294, 0.2558, 0.8294, 0.2558, 0.8985, 0.4698, 0.8985, 0.4768, 0.8985, 0.4752, 0.9475, 0.1245, 0.8985, 0.1315, 0.8985, 0.1315, 0.9677, 0.2558, 0.9678, 0.2488, 0.9678, 0.2488, 0.8985, 0.7616, 0.9272, 0.7616, 0.8581, 0.8307, 0.8581, 0.8307, 0.8581, 0.8999, 0.8581, 0.8999, 0.9272, 0.8307, 0.789, 0.8999, 0.789, 0.8999, 0.8581, 0.9688, 0.6507, 0.9739, 0.6508, 0.9615, 0.6996, 0.9844, 0.3574, 0.9895, 0.3573, 0.9838, 0.4264, 0.9688, 0.6507, 0.965, 0.6018, 0.9701, 0.6019, 0.965, 0.6018, 0.9688, 0.5529, 0.9739, 0.553, 0.9844, 0.4957, 0.9786, 0.4265, 0.9838, 0.4264, 0.8931, 0.4147, 0.8931, 0.4838, 0.824, 0.4838, 0.9623, 0.4838, 0.9623, 0.5529, 0.8931, 0.5529, 0.8931, 0.4838, 0.8931, 0.5529, 0.824, 0.5529, 0.6221, 0.7573, 0.6221, 0.7573, 0.6221, 0.7573, 0.6221, 0.7573, 0.6221, 0.7573, 0.6221, 0.7573, 0.6221, 0.7573, 0.6221, 0.7573, 0.6221, 0.7573, 0.6221, 0.7573, 0.6221, 0.7573, 0.6221, 0.7573, 0.6221, 0.7573, 0.6221, 0.7573, 0.6221, 0.7573, 0.5323, 0.8985, 0.5323, 0.8294, 0.6014, 0.8294, 0.6221, 0.7573, 0.6221, 0.7573, 0.6221, 0.7573, 0.6221, 0.7573, 0.6221, 0.7573, 0.6221, 0.7573, 0.6221, 0.7573, 0.6221, 0.7573, 0.6221, 0.7573, 0.1866, 0.8985, 0.1176, 0.8985, 0.1176, 0.8294, 0.6912, 0.8955, 0.7603, 0.8955, 0.7603, 0.9646, 0.0689, 0.9271, 0.0, 0.9271, 0.02636, 0.8783, 0.0689, 0.8294, 0.07275, 0.8783, 0.02636, 0.8783])
me_grid.update()

# ---- objects
ob_grid = bpy.data.objects.new('Grid', me_grid)

# ---- transforms, parenting, visibility, modifiers, constraints
ob_grid.location = (0.0, 0.0, 0.0)

# ---- collection membership
col_collection.objects.link(ob_grid)

# ---- scene / render settings (as saved in the file)
scene.frame_start = 1; scene.frame_end = 250; scene.frame_set(1)
scene.render.engine = 'BLENDER_EEVEE_NEXT'
scene.cycles.sampling_pattern = 'TABULATED_SOBOL'
scene.cycles.use_light_tree = False
scene.view_settings.view_transform = 'Filmic'
bpy.context.view_layer.update()

# ---- added for rendering (the .blend has no active camera and no usable light): camera, sun
cam_auto = bpy.data.cameras.new('AutoCamera')
cam_auto.lens = 50.0
cam_auto.sensor_width = 36.0
cam_auto.clip_end = 1000.0
ob_auto_camera = bpy.data.objects.new('AutoCamera', cam_auto)
scene.collection.objects.link(ob_auto_camera)
ob_auto_camera.location = (2.83132, -3.39606, 2.53352)
ob_auto_camera.rotation_euler = (1.09748, -7.21219e-08, 0.694738)
scene.camera = ob_auto_camera
light_auto_sun = bpy.data.lights.new('AutoSun', 'SUN')
light_auto_sun.energy = 3.0
light_auto_sun.angle = 0.0523599
ob_auto_sun = bpy.data.objects.new('AutoSun', light_auto_sun)
scene.collection.objects.link(ob_auto_sun)
ob_auto_sun.rotation_euler = (0.872665, 0.174533, 0.523599)
bpy.context.view_layer.update()
